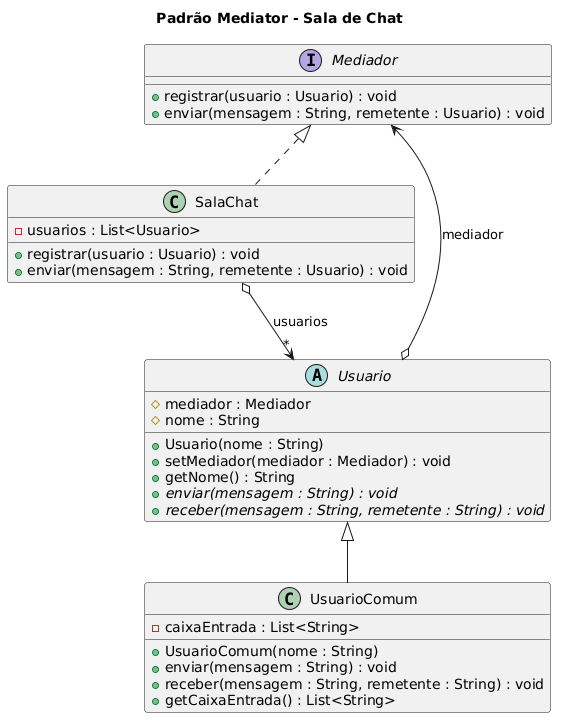

The diagram above was rendered by PlantUML. Its source (embedded in the PNG):
@startuml
title Padrão Mediator - Sala de Chat

interface Mediador {
    + registrar(usuario : Usuario) : void
    + enviar(mensagem : String, remetente : Usuario) : void
}

abstract class Usuario {
    # mediador : Mediador
    # nome : String
    + Usuario(nome : String)
    + setMediador(mediador : Mediador) : void
    + getNome() : String
    + {abstract} enviar(mensagem : String) : void
    + {abstract} receber(mensagem : String, remetente : String) : void
}

class SalaChat {
    - usuarios : List<Usuario>
    + registrar(usuario : Usuario) : void
    + enviar(mensagem : String, remetente : Usuario) : void
}

class UsuarioComum {
    - caixaEntrada : List<String>
    + UsuarioComum(nome : String)
    + enviar(mensagem : String) : void
    + receber(mensagem : String, remetente : String) : void
    + getCaixaEntrada() : List<String>
}

Mediador <|.. SalaChat
Usuario <|-- UsuarioComum
SalaChat o--> "*" Usuario : usuarios
Usuario o--> Mediador : mediador
@enduml